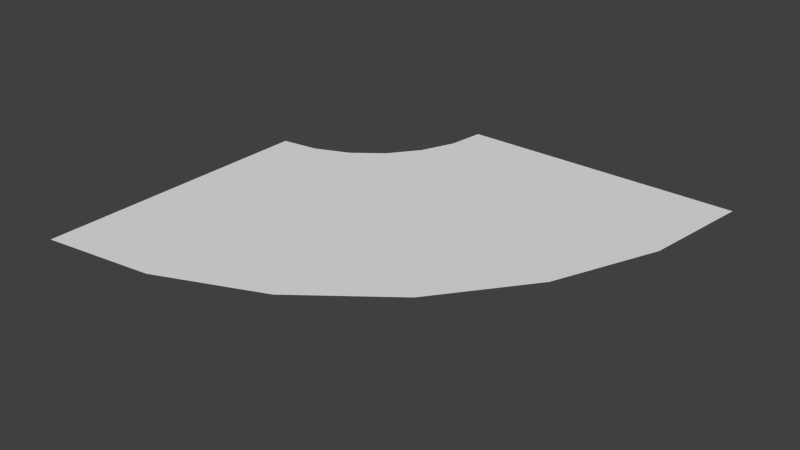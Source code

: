 # Source: wb_corner.blend  (saved by Blender 2.74.0; exported with 4.5.12 LTS)
import bpy
from mathutils import Matrix  # noqa: F401  (used for matrix-valued properties, if any)

bpy.ops.wm.read_factory_settings(use_empty=True)
scene = bpy.context.scene
scene.name = 'Scene'

# ---- collections
col_collection_1 = bpy.data.collections.new('Collection 1'); scene.collection.children.link(col_collection_1)

# ---- materials (node trees are filled in below, after node groups)
mat_material_001 = bpy.data.materials.new('Material.001')
mat_material_001.alpha_threshold = 0.0
mat_material_001.use_transparent_shadow = False
mat_material_001.roughness = 0.5
mat_material_002 = bpy.data.materials.new('Material.002')
mat_material_002.alpha_threshold = 0.0
mat_material_002.use_transparent_shadow = False
mat_material_002.roughness = 0.5

# ---- material node trees

# ---- world
world_world = bpy.data.worlds.new('World'); scene.world = world_world
world_world.color = (0.05088, 0.05088, 0.05088)
world_world.use_sun_shadow = False
world_world.sun_shadow_jitter_overblur = 0.0
world_world.cycles.sampling_method = 'MANUAL'
world_world.cycles.sample_map_resolution = 256

# ---- meshes
me_plane_091 = bpy.data.meshes.new('Plane.091')
me_plane_091.from_pydata([(9.537e-07, 0.67, 2.328e-09), (2.67, 2.0, 2.328e-09), (0.7073, 1.293, 2.328e-09), (0.0003061, 0.9997, 2.328e-09), (0.0003061, -0.6703, 2.328e-09), (1.0, 2.0, 2.328e-09), (0.2591, 1.034, 2.328e-09), (0.3444, 0.7154, 2.328e-09), (0.6651, 0.8482, 2.328e-09), (0.9405, 1.06, 2.328e-09), (2.671, 2.0, 2.328e-09), (0.966, 1.741, 2.328e-09), (0.5002, 1.134, 2.328e-09), (1.335, -0.3129, 2.328e-09), (0.8662, 1.5, 2.328e-09), (1.152, 1.335, 2.328e-09), (1.285, 1.656, 2.328e-09), (0.6914, -0.5797, 2.328e-09), (1.889, 0.1115, 2.328e-09), (2.313, 0.6645, 2.328e-09), (2.58, 1.309, 2.328e-09), (1.33, 2.0, 2.328e-09), (0.0003061, -0.6714, 2.328e-09), (1.499, -0.5956, 2.328e-09), (0.7759, -0.895, 2.328e-09), (2.119, -0.1194, 2.328e-09), (2.596, 0.5013, 2.328e-09), (2.895, 1.224, 2.328e-09), (0.0003061, -0.998, 2.328e-09), (2.998, 2.0, 2.328e-09)], [(21, 1), (4, 0)], [(11, 14, 15, 16), (17, 22, 28, 24), (5, 11, 16, 21), (20, 19, 26, 27), (19, 18, 25, 26), (14, 2, 9, 15), (9, 8, 13, 18), (8, 7, 17, 13), (10, 20, 27, 29), (21, 16, 20, 10), (18, 13, 23, 25), (7, 0, 22, 17), (12, 6, 7, 8), (2, 12, 8, 9), (15, 9, 18, 19), (16, 15, 19, 20), (6, 3, 0, 7), (13, 17, 24, 23)])
me_plane_091.polygons.foreach_set('material_index', [0, 0, 0, 0, 0, 0, 1, 1, 0, 1, 0, 1, 0, 0, 1, 1, 0, 0])
me_plane_091.materials.append(mat_material_001)
me_plane_091.materials.append(mat_material_002)
me_plane_091.use_remesh_preserve_volume = False
me_plane_091.use_remesh_preserve_attributes = False
me_plane_091.use_mirror_vertex_groups = False
me_plane_091.update()

# ---- objects
ob_master_corner2 = bpy.data.objects.new('Master_corner2', me_plane_091)

# ---- transforms, parenting, visibility, modifiers, constraints
ob_master_corner2.location = (0.0, 0.0, 0.0)
ob_master_corner2.scale = (0.5, 0.5, 0.5)
ob_master_corner2.lineart.crease_threshold = 0.0

# ---- collection membership
col_collection_1.objects.link(ob_master_corner2)

# ---- scene / render settings (as saved in the file)
scene.frame_start = 1; scene.frame_end = 250; scene.frame_set(1)
scene.render.engine = 'BLENDER_EEVEE_NEXT'
scene.render.resolution_percentage = 50
scene.render.dither_intensity = 0.0
scene.cycles.use_denoising = False
scene.cycles.samples = 10
scene.cycles.sampling_pattern = 'TABULATED_SOBOL'
scene.cycles.light_sampling_threshold = 0.0
scene.cycles.use_adaptive_sampling = False
scene.cycles.use_light_tree = False
scene.cycles.blur_glossy = 0.0
scene.cycles.pixel_filter_type = 'GAUSSIAN'
scene.cycles.sample_clamp_indirect = 0.0
scene.view_settings.view_transform = 'Standard'
bpy.context.view_layer.update()

# ---- added for rendering (the .blend has no active camera and no usable light): camera, sun
cam_auto = bpy.data.cameras.new('AutoCamera')
cam_auto.lens = 50.0
cam_auto.sensor_width = 36.0
cam_auto.clip_end = 1000.0
ob_auto_camera = bpy.data.objects.new('AutoCamera', cam_auto)
scene.collection.objects.link(ob_auto_camera)
ob_auto_camera.location = (2.71081, -2.10313, 1.56908)
ob_auto_camera.rotation_euler = (1.09748, -7.21219e-08, 0.694738)
scene.camera = ob_auto_camera
light_auto_sun = bpy.data.lights.new('AutoSun', 'SUN')
light_auto_sun.energy = 3.0
light_auto_sun.angle = 0.0523599
ob_auto_sun = bpy.data.objects.new('AutoSun', light_auto_sun)
scene.collection.objects.link(ob_auto_sun)
ob_auto_sun.rotation_euler = (0.872665, 0.174533, 0.523599)
bpy.context.view_layer.update()
